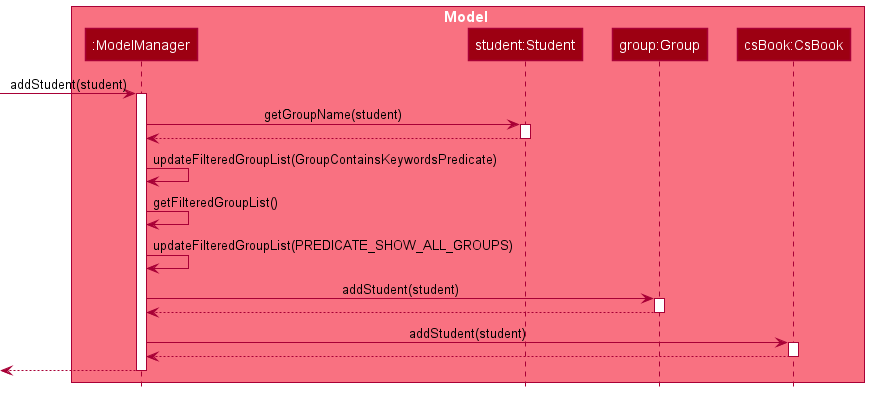

The diagram above was rendered by PlantUML. Its source (embedded in the PNG):
@startuml
!include style.puml


box Model MODEL_COLOR_T1
participant ":ModelManager" as ModelManager MODEL_COLOR
participant "student:Student" as Student MODEL_COLOR
participant "group:Group" as Group MODEL_COLOR
participant "csBook:CsBook" as CsBook MODEL_COLOR
end box

[-> ModelManager : addStudent(student)
activate ModelManager
ModelManager -> Student : getGroupName(student)
activate Student
Student --> ModelManager
deactivate Student

ModelManager -> ModelManager : updateFilteredGroupList(GroupContainsKeywordsPredicate)
ModelManager -> ModelManager : getFilteredGroupList()
ModelManager -> ModelManager : updateFilteredGroupList(PREDICATE_SHOW_ALL_GROUPS)

ModelManager -> Group : addStudent(student)
activate Group
Group --> ModelManager
deactivate Group

ModelManager -> CsBook : addStudent(student)
activate CsBook
CsBook --> ModelManager
deactivate CsBook
ModelManager -->[
deactivate ModelManager


@enduml